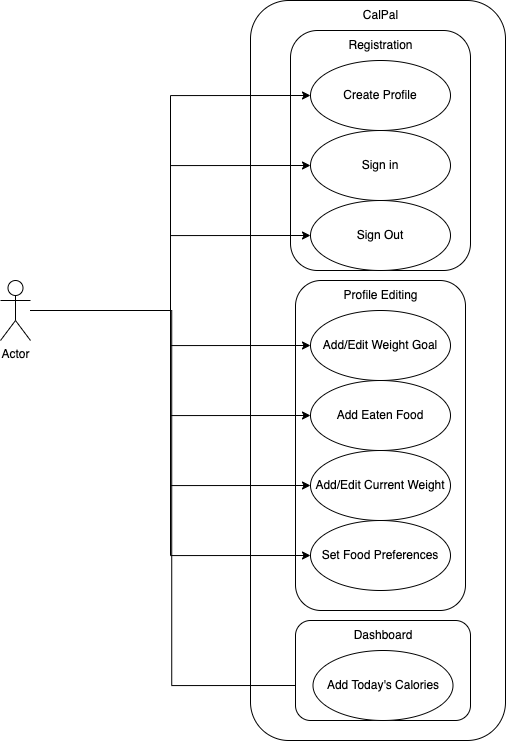

The diagram above was exported from draw.io. Its source (the exported page's mxGraphModel, read from the mxfile embedded in the PNG):
<mxGraphModel dx="1492" dy="1108" grid="1" gridSize="10" guides="1" tooltips="1" connect="1" arrows="1" fold="1" page="1" pageScale="1" pageWidth="850" pageHeight="1100" math="0" shadow="0">
  <root>
    <mxCell id="0" />
    <mxCell id="1" parent="0" />
    <mxCell id="JfwzHWN7aKFksfeofWiD-11" value="" style="rounded=1;whiteSpace=wrap;html=1;" vertex="1" parent="1">
      <mxGeometry x="440" y="30" width="255" height="740" as="geometry" />
    </mxCell>
    <mxCell id="JfwzHWN7aKFksfeofWiD-15" value="" style="rounded=1;whiteSpace=wrap;html=1;" vertex="1" parent="1">
      <mxGeometry x="485" y="310" width="170" height="330" as="geometry" />
    </mxCell>
    <mxCell id="JfwzHWN7aKFksfeofWiD-13" value="" style="rounded=1;whiteSpace=wrap;html=1;" vertex="1" parent="1">
      <mxGeometry x="480" y="60" width="180" height="240" as="geometry" />
    </mxCell>
    <mxCell id="JfwzHWN7aKFksfeofWiD-22" style="edgeStyle=orthogonalEdgeStyle;rounded=0;orthogonalLoop=1;jettySize=auto;html=1;entryX=0;entryY=0.5;entryDx=0;entryDy=0;" edge="1" parent="1" source="JfwzHWN7aKFksfeofWiD-1" target="JfwzHWN7aKFksfeofWiD-2">
      <mxGeometry relative="1" as="geometry" />
    </mxCell>
    <mxCell id="JfwzHWN7aKFksfeofWiD-23" style="edgeStyle=orthogonalEdgeStyle;rounded=0;orthogonalLoop=1;jettySize=auto;html=1;entryX=0;entryY=0.5;entryDx=0;entryDy=0;" edge="1" parent="1" source="JfwzHWN7aKFksfeofWiD-1" target="JfwzHWN7aKFksfeofWiD-3">
      <mxGeometry relative="1" as="geometry" />
    </mxCell>
    <mxCell id="JfwzHWN7aKFksfeofWiD-24" style="edgeStyle=orthogonalEdgeStyle;rounded=0;orthogonalLoop=1;jettySize=auto;html=1;entryX=0;entryY=0.5;entryDx=0;entryDy=0;" edge="1" parent="1" source="JfwzHWN7aKFksfeofWiD-1" target="JfwzHWN7aKFksfeofWiD-4">
      <mxGeometry relative="1" as="geometry" />
    </mxCell>
    <mxCell id="JfwzHWN7aKFksfeofWiD-31" style="edgeStyle=orthogonalEdgeStyle;rounded=0;orthogonalLoop=1;jettySize=auto;html=1;entryX=0;entryY=0.5;entryDx=0;entryDy=0;" edge="1" parent="1" source="JfwzHWN7aKFksfeofWiD-1" target="JfwzHWN7aKFksfeofWiD-5">
      <mxGeometry relative="1" as="geometry" />
    </mxCell>
    <mxCell id="JfwzHWN7aKFksfeofWiD-32" style="edgeStyle=orthogonalEdgeStyle;rounded=0;orthogonalLoop=1;jettySize=auto;html=1;entryX=0;entryY=0.5;entryDx=0;entryDy=0;" edge="1" parent="1" source="JfwzHWN7aKFksfeofWiD-1" target="JfwzHWN7aKFksfeofWiD-6">
      <mxGeometry relative="1" as="geometry" />
    </mxCell>
    <mxCell id="JfwzHWN7aKFksfeofWiD-33" style="edgeStyle=orthogonalEdgeStyle;rounded=0;orthogonalLoop=1;jettySize=auto;html=1;entryX=0;entryY=0.5;entryDx=0;entryDy=0;" edge="1" parent="1" source="JfwzHWN7aKFksfeofWiD-1" target="JfwzHWN7aKFksfeofWiD-7">
      <mxGeometry relative="1" as="geometry" />
    </mxCell>
    <mxCell id="JfwzHWN7aKFksfeofWiD-34" style="edgeStyle=orthogonalEdgeStyle;rounded=0;orthogonalLoop=1;jettySize=auto;html=1;entryX=0;entryY=0.5;entryDx=0;entryDy=0;" edge="1" parent="1" source="JfwzHWN7aKFksfeofWiD-1" target="JfwzHWN7aKFksfeofWiD-8">
      <mxGeometry relative="1" as="geometry" />
    </mxCell>
    <mxCell id="JfwzHWN7aKFksfeofWiD-35" style="edgeStyle=orthogonalEdgeStyle;rounded=0;orthogonalLoop=1;jettySize=auto;html=1;entryX=0;entryY=0.5;entryDx=0;entryDy=0;" edge="1" parent="1" source="JfwzHWN7aKFksfeofWiD-1" target="JfwzHWN7aKFksfeofWiD-21">
      <mxGeometry relative="1" as="geometry" />
    </mxCell>
    <mxCell id="JfwzHWN7aKFksfeofWiD-1" value="Actor" style="shape=umlActor;verticalLabelPosition=bottom;verticalAlign=top;html=1;" vertex="1" parent="1">
      <mxGeometry x="190" y="310" width="30" height="60" as="geometry" />
    </mxCell>
    <mxCell id="JfwzHWN7aKFksfeofWiD-2" value="Create Profile" style="ellipse;whiteSpace=wrap;html=1;" vertex="1" parent="1">
      <mxGeometry x="500" y="90" width="140" height="70" as="geometry" />
    </mxCell>
    <mxCell id="JfwzHWN7aKFksfeofWiD-3" value="Sign in" style="ellipse;whiteSpace=wrap;html=1;" vertex="1" parent="1">
      <mxGeometry x="500" y="160" width="140" height="70" as="geometry" />
    </mxCell>
    <mxCell id="JfwzHWN7aKFksfeofWiD-4" value="Sign Out" style="ellipse;whiteSpace=wrap;html=1;" vertex="1" parent="1">
      <mxGeometry x="500" y="230" width="140" height="70" as="geometry" />
    </mxCell>
    <mxCell id="JfwzHWN7aKFksfeofWiD-5" value="Add/Edit Weight Goal" style="ellipse;whiteSpace=wrap;html=1;" vertex="1" parent="1">
      <mxGeometry x="500" y="340" width="140" height="70" as="geometry" />
    </mxCell>
    <mxCell id="JfwzHWN7aKFksfeofWiD-6" value="Add Eaten Food" style="ellipse;whiteSpace=wrap;html=1;" vertex="1" parent="1">
      <mxGeometry x="500" y="410" width="140" height="70" as="geometry" />
    </mxCell>
    <mxCell id="JfwzHWN7aKFksfeofWiD-7" value="Add/Edit Current Weight" style="ellipse;whiteSpace=wrap;html=1;" vertex="1" parent="1">
      <mxGeometry x="500" y="480" width="140" height="70" as="geometry" />
    </mxCell>
    <mxCell id="JfwzHWN7aKFksfeofWiD-8" value="Set Food Preferences" style="ellipse;whiteSpace=wrap;html=1;" vertex="1" parent="1">
      <mxGeometry x="500" y="550" width="140" height="70" as="geometry" />
    </mxCell>
    <mxCell id="JfwzHWN7aKFksfeofWiD-12" value="CalPal" style="text;html=1;align=center;verticalAlign=middle;resizable=0;points=[];autosize=1;strokeColor=none;fillColor=none;" vertex="1" parent="1">
      <mxGeometry x="540" y="30" width="60" height="30" as="geometry" />
    </mxCell>
    <mxCell id="JfwzHWN7aKFksfeofWiD-14" value="Registration" style="text;html=1;align=center;verticalAlign=middle;resizable=0;points=[];autosize=1;strokeColor=none;fillColor=none;" vertex="1" parent="1">
      <mxGeometry x="525" y="60" width="90" height="30" as="geometry" />
    </mxCell>
    <mxCell id="JfwzHWN7aKFksfeofWiD-17" value="Profile Editing" style="text;html=1;align=center;verticalAlign=middle;resizable=0;points=[];autosize=1;strokeColor=none;fillColor=none;" vertex="1" parent="1">
      <mxGeometry x="520" y="310" width="100" height="30" as="geometry" />
    </mxCell>
    <mxCell id="JfwzHWN7aKFksfeofWiD-19" value="" style="rounded=1;whiteSpace=wrap;html=1;" vertex="1" parent="1">
      <mxGeometry x="485" y="650" width="175" height="100" as="geometry" />
    </mxCell>
    <mxCell id="JfwzHWN7aKFksfeofWiD-20" value="Dashboard" style="text;html=1;strokeColor=none;fillColor=none;align=center;verticalAlign=middle;whiteSpace=wrap;rounded=0;" vertex="1" parent="1">
      <mxGeometry x="542.5" y="650" width="60" height="30" as="geometry" />
    </mxCell>
    <mxCell id="JfwzHWN7aKFksfeofWiD-21" value="Add Today's Calories" style="ellipse;whiteSpace=wrap;html=1;" vertex="1" parent="1">
      <mxGeometry x="502.5" y="680" width="140" height="70" as="geometry" />
    </mxCell>
  </root>
</mxGraphModel>